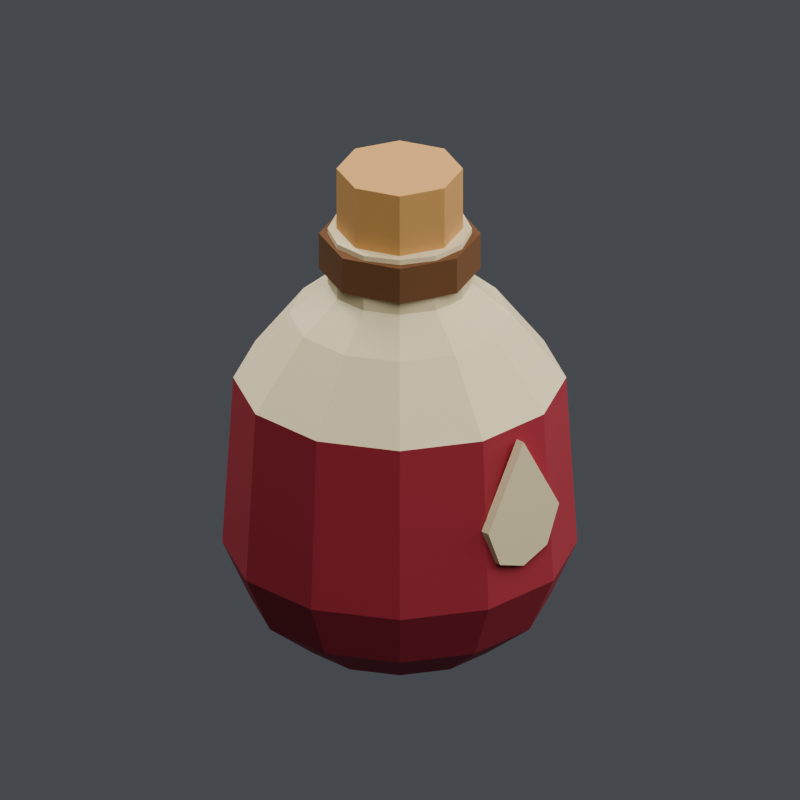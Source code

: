 # Source: potion.blend  (saved by Blender 4.5.91; exported with 4.5.12 LTS)
import bpy
from mathutils import Matrix  # noqa: F401  (used for matrix-valued properties, if any)

bpy.ops.wm.read_factory_settings(use_empty=True)
scene = bpy.context.scene
scene.name = 'Scene'

# ---- collections
col_editableasset = bpy.data.collections.new('EditableAsset'); scene.collection.children.link(col_editableasset)

# ---- materials (node trees are filled in below, after node groups)
mat_painted_a73c46 = bpy.data.materials.new('painted_A73C46')
mat_painted_a73c46.diffuse_color = (0.3864, 0.04519, 0.06125, 1.0)
mat_painted_e2d4ae = bpy.data.materials.new('painted_E2D4AE')
mat_painted_e2d4ae.diffuse_color = (0.7605, 0.6584, 0.4233, 1.0)
mat_matte_795437 = bpy.data.materials.new('matte_795437')
mat_matte_795437.diffuse_color = (0.1912, 0.08866, 0.0382, 1.0)
mat_matte_c99b62 = bpy.data.materials.new('matte_C99B62')
mat_matte_c99b62.diffuse_color = (0.5841, 0.3278, 0.1221, 1.0)

# ---- material node trees
mat_painted_a73c46.use_nodes = True; mat_painted_a73c46.node_tree.nodes.clear()
_N = mat_painted_a73c46.node_tree.nodes; _L = mat_painted_a73c46.node_tree.links
n0 = _N.new('ShaderNodeBsdfPrincipled'); n0.name = 'Principled BSDF'; n0.location = (-200, 100)
n0.inputs[0].default_value = (0.3864, 0.04519, 0.06125, 1.0)
n0.inputs[2].default_value = 0.6
n1 = _N.new('ShaderNodeOutputMaterial'); n1.name = 'Material Output'; n1.location = (200, 100)
_L.new(n0.outputs[0], n1.inputs[0])
n1.is_active_output = True
mat_painted_e2d4ae.use_nodes = True; mat_painted_e2d4ae.node_tree.nodes.clear()
_N = mat_painted_e2d4ae.node_tree.nodes; _L = mat_painted_e2d4ae.node_tree.links
n0 = _N.new('ShaderNodeBsdfPrincipled'); n0.name = 'Principled BSDF'; n0.location = (-200, 100)
n0.inputs[0].default_value = (0.7605, 0.6584, 0.4233, 1.0)
n0.inputs[2].default_value = 0.6
n1 = _N.new('ShaderNodeOutputMaterial'); n1.name = 'Material Output'; n1.location = (200, 100)
_L.new(n0.outputs[0], n1.inputs[0])
n1.is_active_output = True
mat_matte_795437.use_nodes = True; mat_matte_795437.node_tree.nodes.clear()
_N = mat_matte_795437.node_tree.nodes; _L = mat_matte_795437.node_tree.links
n0 = _N.new('ShaderNodeBsdfPrincipled'); n0.name = 'Principled BSDF'; n0.location = (-200, 100)
n0.inputs[0].default_value = (0.1912, 0.08866, 0.0382, 1.0)
n0.inputs[2].default_value = 0.9
n1 = _N.new('ShaderNodeOutputMaterial'); n1.name = 'Material Output'; n1.location = (200, 100)
_L.new(n0.outputs[0], n1.inputs[0])
n1.is_active_output = True
mat_matte_c99b62.use_nodes = True; mat_matte_c99b62.node_tree.nodes.clear()
_N = mat_matte_c99b62.node_tree.nodes; _L = mat_matte_c99b62.node_tree.links
n0 = _N.new('ShaderNodeBsdfPrincipled'); n0.name = 'Principled BSDF'; n0.location = (-200, 100)
n0.inputs[0].default_value = (0.5841, 0.3278, 0.1221, 1.0)
n0.inputs[2].default_value = 0.9
n1 = _N.new('ShaderNodeOutputMaterial'); n1.name = 'Material Output'; n1.location = (200, 100)
_L.new(n0.outputs[0], n1.inputs[0])
n1.is_active_output = True

# ---- world
world_neutralworld = bpy.data.worlds.new('NeutralWorld'); scene.world = world_neutralworld
world_neutralworld.use_nodes = True; world_neutralworld.node_tree.nodes.clear()
_N = world_neutralworld.node_tree.nodes; _L = world_neutralworld.node_tree.links
n0 = _N.new('ShaderNodeBackground'); n0.name = 'Background'; n0.location = (-200, 100)
n0.inputs[0].default_value = (0.16, 0.17, 0.19, 1.0)
n0.inputs[1].default_value = 0.5
n1 = _N.new('ShaderNodeOutputWorld'); n1.name = 'World Output'; n1.location = (200, 100)
_L.new(n0.outputs[0], n1.inputs[0])
n1.is_active_output = True

# ---- cameras
cam_reviewcamera = bpy.data.cameras.new('ReviewCamera')
cam_reviewcamera.type = 'ORTHO'
cam_reviewcamera.ortho_scale = 0.7208

# ---- lights
light_key = bpy.data.lights.new('Key', 'AREA')
light_key.energy = 90.0
light_key.shape = 'DISK'
light_key.size = 3.0
light_fill = bpy.data.lights.new('Fill', 'AREA')
light_fill.energy = 50.0
light_fill.shape = 'DISK'
light_fill.size = 3.0
light_rim = bpy.data.lights.new('Rim', 'AREA')
light_rim.energy = 60.0
light_rim.shape = 'DISK'
light_rim.size = 2.0

# ---- meshes
me_bottle_a73c46 = bpy.data.meshes.new('bottle_A73C46')
me_bottle_a73c46.from_pydata([(0.08693, -0.02329, 0.0), (0.06364, -0.06364, 0.0), (0.02329, -0.08693, 0.0), (-0.02329, -0.08693, 0.0), (-0.06364, -0.06364, 0.0), (-0.08693, -0.02329, 0.0), (-0.08693, 0.02329, 0.0), (-0.06364, 0.06364, 0.0), (-0.02329, 0.08693, 0.0), (0.02329, 0.08693, 0.0), (0.06364, 0.06364, 0.0), (0.08693, 0.02329, 0.0), (0.1304, -0.03494, 0.035), (0.09546, -0.09546, 0.035), (0.03494, -0.1304, 0.035), (-0.03494, -0.1304, 0.035), (-0.09546, -0.09546, 0.035), (-0.1304, -0.03494, 0.035), (-0.1304, 0.03494, 0.035), (-0.09546, 0.09546, 0.035), (-0.03494, 0.1304, 0.035), (0.03494, 0.1304, 0.035), (0.09546, 0.09546, 0.035), (0.1304, 0.03494, 0.035), (0.1545, -0.04141, 0.09), (0.1131, -0.1131, 0.09), (0.04141, -0.1545, 0.09), (-0.04141, -0.1545, 0.09), (-0.1131, -0.1131, 0.09), (-0.1545, -0.04141, 0.09), (-0.1545, 0.04141, 0.09), (-0.1131, 0.1131, 0.09), (-0.04141, 0.1545, 0.09), (0.04141, 0.1545, 0.09), (0.1131, 0.1131, 0.09), (0.1545, 0.04141, 0.09), (0.1449, -0.03882, 0.255), (0.1061, -0.1061, 0.255), (0.03882, -0.1449, 0.255), (-0.03882, -0.1449, 0.255), (-0.1061, -0.1061, 0.255), (-0.1449, -0.03882, 0.255), (-0.1449, 0.03882, 0.255), (-0.1061, 0.1061, 0.255), (-0.03882, 0.1449, 0.255), (0.03882, 0.1449, 0.255), (0.1061, 0.1061, 0.255), (0.1449, 0.03882, 0.255)], [], [(0, 13, 1), (0, 12, 13), (1, 14, 2), (1, 13, 14), (2, 15, 3), (2, 14, 15), (3, 16, 4), (3, 15, 16), (4, 17, 5), (4, 16, 17), (5, 18, 6), (5, 17, 18), (6, 19, 7), (6, 18, 19), (7, 20, 8), (7, 19, 20), (8, 21, 9), (8, 20, 21), (9, 22, 10), (9, 21, 22), (10, 23, 11), (10, 22, 23), (11, 12, 0), (11, 23, 12), (12, 25, 13), (12, 24, 25), (13, 26, 14), (13, 25, 26), (14, 27, 15), (14, 26, 27), (15, 28, 16), (15, 27, 28), (16, 29, 17), (16, 28, 29), (17, 30, 18), (17, 29, 30), (18, 31, 19), (18, 30, 31), (19, 32, 20), (19, 31, 32), (20, 33, 21), (20, 32, 33), (21, 34, 22), (21, 33, 34), (22, 35, 23), (22, 34, 35), (23, 24, 12), (23, 35, 24), (24, 37, 25), (24, 36, 37), (25, 38, 26), (25, 37, 38), (26, 39, 27), (26, 38, 39), (27, 40, 28), (27, 39, 40), (28, 41, 29), (28, 40, 41), (29, 42, 30), (29, 41, 42), (30, 43, 31), (30, 42, 43), (31, 44, 32), (31, 43, 44), (32, 45, 33), (32, 44, 45), (33, 46, 34), (33, 45, 46), (34, 47, 35), (34, 46, 47), (35, 36, 24), (35, 47, 36), (0, 1, 2), (0, 2, 3), (0, 3, 4), (0, 4, 5), (0, 5, 6), (0, 6, 7), (0, 7, 8), (0, 8, 9), (0, 9, 10), (0, 10, 11)])
me_bottle_a73c46.materials.append(mat_painted_a73c46)
me_bottle_a73c46.update()
me_bottle_e2d4ae = bpy.data.meshes.new('bottle_E2D4AE')
me_bottle_e2d4ae.from_pydata([(0.1449, -0.03882, 0.255), (0.1061, -0.1061, 0.255), (0.03882, -0.1449, 0.255), (-0.03882, -0.1449, 0.255), (-0.1061, -0.1061, 0.255), (-0.1449, -0.03882, 0.255), (-0.1449, 0.03882, 0.255), (-0.1061, 0.1061, 0.255), (-0.03882, 0.1449, 0.255), (0.03882, 0.1449, 0.255), (0.1061, 0.1061, 0.255), (0.1449, 0.03882, 0.255), (0.09659, -0.02588, 0.32), (0.07071, -0.07071, 0.32), (0.02588, -0.09659, 0.32), (-0.02588, -0.09659, 0.32), (-0.07071, -0.07071, 0.32), (-0.09659, -0.02588, 0.32), (-0.09659, 0.02588, 0.32), (-0.07071, 0.07071, 0.32), (-0.02588, 0.09659, 0.32), (0.02588, 0.09659, 0.32), (0.07071, 0.07071, 0.32), (0.09659, 0.02588, 0.32), (0.06279, -0.01682, 0.35), (0.04596, -0.04596, 0.35), (0.01682, -0.06279, 0.35), (-0.01682, -0.06279, 0.35), (-0.04596, -0.04596, 0.35), (-0.06279, -0.01682, 0.35), (-0.06279, 0.01682, 0.35), (-0.04596, 0.04596, 0.35), (-0.01682, 0.06279, 0.35), (0.01682, 0.06279, 0.35), (0.04596, 0.04596, 0.35), (0.06279, 0.01682, 0.35), (0.06279, -0.01682, 0.405), (0.04596, -0.04596, 0.405), (0.01682, -0.06279, 0.405), (-0.01682, -0.06279, 0.405), (-0.04596, -0.04596, 0.405), (-0.06279, -0.01682, 0.405), (-0.06279, 0.01682, 0.405), (-0.04596, 0.04596, 0.405), (-0.01682, 0.06279, 0.405), (0.01682, 0.06279, 0.405), (0.04596, 0.04596, 0.405), (0.06279, 0.01682, 0.405)], [], [(0, 13, 1), (0, 12, 13), (1, 14, 2), (1, 13, 14), (2, 15, 3), (2, 14, 15), (3, 16, 4), (3, 15, 16), (4, 17, 5), (4, 16, 17), (5, 18, 6), (5, 17, 18), (6, 19, 7), (6, 18, 19), (7, 20, 8), (7, 19, 20), (8, 21, 9), (8, 20, 21), (9, 22, 10), (9, 21, 22), (10, 23, 11), (10, 22, 23), (11, 12, 0), (11, 23, 12), (12, 25, 13), (12, 24, 25), (13, 26, 14), (13, 25, 26), (14, 27, 15), (14, 26, 27), (15, 28, 16), (15, 27, 28), (16, 29, 17), (16, 28, 29), (17, 30, 18), (17, 29, 30), (18, 31, 19), (18, 30, 31), (19, 32, 20), (19, 31, 32), (20, 33, 21), (20, 32, 33), (21, 34, 22), (21, 33, 34), (22, 35, 23), (22, 34, 35), (23, 24, 12), (23, 35, 24), (24, 37, 25), (24, 36, 37), (25, 38, 26), (25, 37, 38), (26, 39, 27), (26, 38, 39), (27, 40, 28), (27, 39, 40), (28, 41, 29), (28, 40, 41), (29, 42, 30), (29, 41, 42), (30, 43, 31), (30, 42, 43), (31, 44, 32), (31, 43, 44), (32, 45, 33), (32, 44, 45), (33, 46, 34), (33, 45, 46), (34, 47, 35), (34, 46, 47), (35, 36, 24), (35, 47, 36), (36, 38, 37), (36, 39, 38), (36, 40, 39), (36, 41, 40), (36, 42, 41), (36, 43, 42), (36, 44, 43), (36, 45, 44), (36, 46, 45), (36, 47, 46)])
me_bottle_e2d4ae.materials.append(mat_painted_e2d4ae)
me_bottle_e2d4ae.update()
me_neck_binding = bpy.data.meshes.new('neck_binding')
me_neck_binding.from_pydata([(0.073, 0.0, 0.365), (0.05162, -0.05162, 0.365), (4.47e-18, -0.073, 0.365), (-0.05162, -0.05162, 0.365), (-0.073, -8.94e-18, 0.365), (-0.05162, 0.05162, 0.365), (-1.341e-17, 0.073, 0.365), (0.05162, 0.05162, 0.365), (0.073, 0.0, 0.4), (0.05162, -0.05162, 0.4), (4.47e-18, -0.073, 0.4), (-0.05162, -0.05162, 0.4), (-0.073, -8.94e-18, 0.4), (-0.05162, 0.05162, 0.4), (-1.341e-17, 0.073, 0.4), (0.05162, 0.05162, 0.4)], [], [(15, 0, 7), (15, 8, 0), (3, 4, 5), (3, 0, 1), (3, 7, 0), (3, 6, 7), (3, 1, 2), (3, 5, 6), (12, 5, 4), (12, 13, 5), (12, 4, 3), (12, 3, 11), (9, 1, 0), (9, 0, 8), (14, 6, 5), (14, 5, 13), (14, 7, 6), (14, 15, 7), (10, 13, 12), (10, 8, 15), (10, 9, 8), (10, 12, 11), (10, 14, 13), (10, 15, 14), (10, 11, 3), (10, 3, 2), (10, 2, 1), (10, 1, 9)])
me_neck_binding.materials.append(mat_matte_795437)
me_neck_binding.update()
me_cork = bpy.data.meshes.new('cork')
me_cork.from_pydata([(0.057, 0.0, 0.397), (0.04031, -0.04031, 0.397), (3.49e-18, -0.057, 0.397), (-0.04031, -0.04031, 0.397), (-0.057, -6.98e-18, 0.397), (-0.04031, 0.04031, 0.397), (-1.047e-17, 0.057, 0.397), (0.04031, 0.04031, 0.397), (0.057, 0.0, 0.465), (0.04031, -0.04031, 0.465), (3.49e-18, -0.057, 0.465), (-0.04031, -0.04031, 0.465), (-0.057, -6.98e-18, 0.465), (-0.04031, 0.04031, 0.465), (-1.047e-17, 0.057, 0.465), (0.04031, 0.04031, 0.465)], [], [(14, 6, 5), (14, 5, 13), (3, 0, 1), (3, 7, 0), (3, 4, 5), (3, 6, 7), (3, 5, 6), (3, 1, 2), (12, 5, 4), (12, 13, 5), (12, 4, 3), (12, 3, 11), (9, 1, 0), (9, 0, 8), (15, 0, 7), (15, 8, 0), (15, 7, 6), (15, 6, 14), (10, 13, 12), (10, 9, 8), (10, 14, 13), (10, 12, 11), (10, 8, 15), (10, 15, 14), (10, 11, 3), (10, 3, 2), (10, 2, 1), (10, 1, 9)])
me_cork.materials.append(mat_matte_c99b62)
me_cork.update()
me_droplet_front = bpy.data.meshes.new('droplet_front')
me_droplet_front.from_pydata([(0.0, 0.149, 0.245), (0.045, 0.149, 0.168), (0.03, 0.149, 0.132), (0.0, 0.149, 0.121), (-0.03, 0.149, 0.132), (-0.045, 0.149, 0.168), (0.0, 0.158, 0.245), (0.045, 0.158, 0.168), (0.03, 0.158, 0.132), (0.0, 0.158, 0.121), (-0.03, 0.158, 0.132), (-0.045, 0.158, 0.168)], [], [(11, 5, 0), (11, 0, 6), (7, 0, 1), (7, 6, 0), (2, 1, 0), (2, 0, 5), (2, 5, 4), (2, 4, 3), (10, 3, 4), (10, 9, 3), (10, 5, 11), (10, 4, 5), (8, 11, 6), (8, 6, 7), (8, 9, 10), (8, 10, 11), (8, 2, 3), (8, 3, 9), (8, 7, 1), (8, 1, 2)])
me_droplet_front.materials.append(mat_painted_e2d4ae)
me_droplet_front.update()
me_droplet_back = bpy.data.meshes.new('droplet_back')
me_droplet_back.from_pydata([(0.0, -0.149, 0.245), (0.045, -0.149, 0.168), (0.03, -0.149, 0.132), (0.0, -0.149, 0.121), (-0.03, -0.149, 0.132), (-0.045, -0.149, 0.168), (0.0, -0.158, 0.245), (0.045, -0.158, 0.168), (0.03, -0.158, 0.132), (0.0, -0.158, 0.121), (-0.03, -0.158, 0.132), (-0.045, -0.158, 0.168)], [], [(11, 0, 5), (11, 6, 0), (7, 1, 0), (7, 0, 6), (2, 0, 1), (2, 5, 0), (2, 4, 5), (2, 3, 4), (10, 4, 3), (10, 3, 9), (10, 11, 5), (10, 5, 4), (8, 6, 11), (8, 7, 6), (8, 10, 9), (8, 11, 10), (8, 3, 2), (8, 9, 3), (8, 1, 7), (8, 2, 1)])
me_droplet_back.materials.append(mat_painted_e2d4ae)
me_droplet_back.update()

# ---- objects
ob_reviewcamera = bpy.data.objects.new('ReviewCamera', cam_reviewcamera)
ob_key = bpy.data.objects.new('Key', light_key)
ob_fill = bpy.data.objects.new('Fill', light_fill)
ob_rim = bpy.data.objects.new('Rim', light_rim)
ob_trailwood_potion = bpy.data.objects.new('Trailwood_potion', None)
ob_00_bottle_a73c46 = bpy.data.objects.new('00_bottle_A73C46', me_bottle_a73c46)
ob_01_bottle_e2d4ae = bpy.data.objects.new('01_bottle_E2D4AE', me_bottle_e2d4ae)
ob_02_neck_binding = bpy.data.objects.new('02_neck_binding', me_neck_binding)
ob_03_cork = bpy.data.objects.new('03_cork', me_cork)
ob_04_droplet_front = bpy.data.objects.new('04_droplet_front', me_droplet_front)
ob_05_droplet_back = bpy.data.objects.new('05_droplet_back', me_droplet_back)

# ---- transforms, parenting, visibility, modifiers, constraints
ob_reviewcamera.location = (0.884, 0.884, 0.8513)
ob_reviewcamera.rotation_euler = (1.111, -4.876e-08, 2.356)
ob_key.location = (1.0, 2.0, 3.0)
ob_key.rotation_euler = (0.6653, -1.046e-07, 2.678)
ob_fill.location = (-2.0, 1.0, 1.5)
ob_fill.rotation_euler = (1.028, -1.602e-07, -2.034)
ob_rim.location = (0.0, -2.0, 2.0)
ob_rim.rotation_euler = (0.8243, -0.0, 0.0)
ob_trailwood_potion.location = (0.0, 0.0, 0.0)
ob_00_bottle_a73c46.parent = ob_trailwood_potion
ob_00_bottle_a73c46.location = (0.0, 0.0, 0.0)
ob_01_bottle_e2d4ae.parent = ob_trailwood_potion
ob_01_bottle_e2d4ae.location = (0.0, 0.0, 0.0)
ob_02_neck_binding.parent = ob_trailwood_potion
ob_02_neck_binding.location = (0.0, 0.0, 0.0)
ob_03_cork.parent = ob_trailwood_potion
ob_03_cork.location = (0.0, 0.0, 0.0)
ob_04_droplet_front.parent = ob_trailwood_potion
ob_04_droplet_front.location = (0.0, 0.0, 0.0)
ob_05_droplet_back.parent = ob_trailwood_potion
ob_05_droplet_back.location = (0.0, 0.0, 0.0)

# ---- collection membership
scene.collection.objects.link(ob_reviewcamera)
scene.collection.objects.link(ob_key)
scene.collection.objects.link(ob_fill)
scene.collection.objects.link(ob_rim)
col_editableasset.objects.link(ob_trailwood_potion)
col_editableasset.objects.link(ob_00_bottle_a73c46)
col_editableasset.objects.link(ob_01_bottle_e2d4ae)
col_editableasset.objects.link(ob_02_neck_binding)
col_editableasset.objects.link(ob_03_cork)
col_editableasset.objects.link(ob_04_droplet_front)
col_editableasset.objects.link(ob_05_droplet_back)

# ---- scene / render settings (as saved in the file)
scene.camera = ob_reviewcamera
scene.frame_start = 1; scene.frame_end = 19; scene.frame_set(1)
scene.render.engine = 'CYCLES'
scene.render.resolution_x = 512
scene.render.resolution_y = 512
scene.render.fps = 30
scene.cycles.samples = 24
scene.view_settings.look = 'AgX - Medium High Contrast'
bpy.context.view_layer.update()
